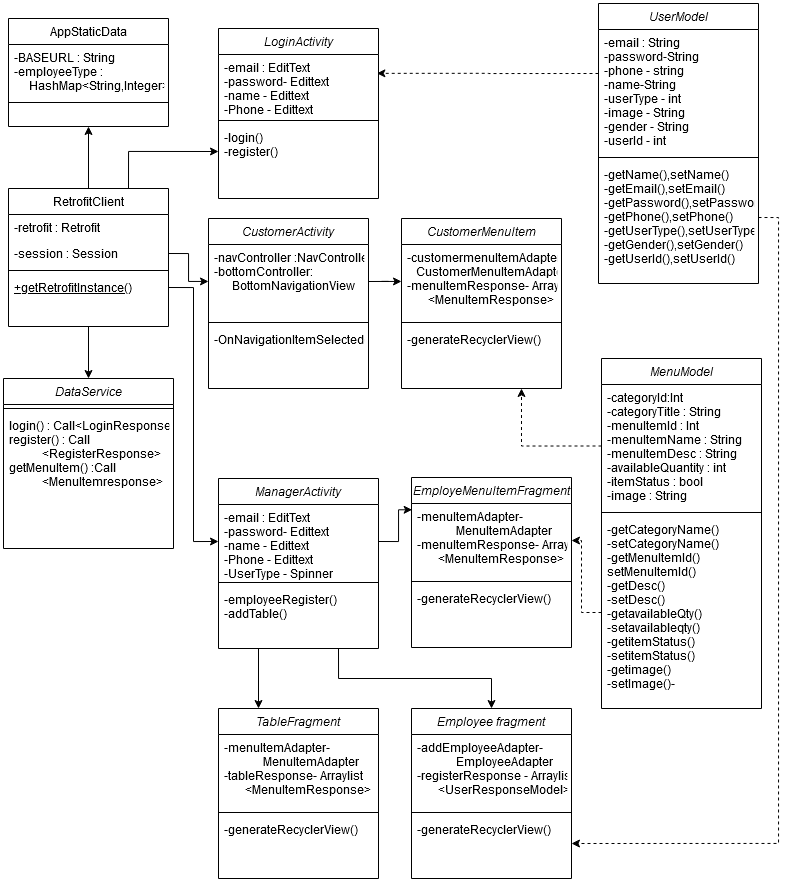

The diagram above was exported from draw.io. Its source (the exported page's mxGraphModel, read from the mxfile embedded in the PNG):
<mxGraphModel dx="1221" dy="644" grid="1" gridSize="10" guides="1" tooltips="1" connect="1" arrows="1" fold="1" page="1" pageScale="1" pageWidth="827" pageHeight="1169" math="0" shadow="0">
  <root>
    <mxCell id="WIyWlLk6GJQsqaUBKTNV-0" />
    <mxCell id="WIyWlLk6GJQsqaUBKTNV-1" parent="WIyWlLk6GJQsqaUBKTNV-0" />
    <mxCell id="jvNDfcUsXLkThK8gVC4X-62" style="edgeStyle=orthogonalEdgeStyle;rounded=0;orthogonalLoop=1;jettySize=auto;html=1;exitX=0.5;exitY=0;exitDx=0;exitDy=0;entryX=0.5;entryY=1;entryDx=0;entryDy=0;" edge="1" parent="WIyWlLk6GJQsqaUBKTNV-1" source="zkfFHV4jXpPFQw0GAbJ--6" target="jvNDfcUsXLkThK8gVC4X-51">
      <mxGeometry relative="1" as="geometry" />
    </mxCell>
    <mxCell id="jvNDfcUsXLkThK8gVC4X-63" style="edgeStyle=orthogonalEdgeStyle;rounded=0;orthogonalLoop=1;jettySize=auto;html=1;exitX=0.5;exitY=1;exitDx=0;exitDy=0;entryX=0.5;entryY=0;entryDx=0;entryDy=0;" edge="1" parent="WIyWlLk6GJQsqaUBKTNV-1" source="zkfFHV4jXpPFQw0GAbJ--6" target="jvNDfcUsXLkThK8gVC4X-42">
      <mxGeometry relative="1" as="geometry" />
    </mxCell>
    <mxCell id="jvNDfcUsXLkThK8gVC4X-70" style="edgeStyle=orthogonalEdgeStyle;rounded=0;orthogonalLoop=1;jettySize=auto;html=1;exitX=0.75;exitY=0;exitDx=0;exitDy=0;entryX=0;entryY=0.5;entryDx=0;entryDy=0;" edge="1" parent="WIyWlLk6GJQsqaUBKTNV-1" source="zkfFHV4jXpPFQw0GAbJ--6" target="zkfFHV4jXpPFQw0GAbJ--5">
      <mxGeometry relative="1" as="geometry" />
    </mxCell>
    <mxCell id="zkfFHV4jXpPFQw0GAbJ--6" value="RetrofitClient" style="swimlane;fontStyle=0;align=center;verticalAlign=top;childLayout=stackLayout;horizontal=1;startSize=26;horizontalStack=0;resizeParent=1;resizeLast=0;collapsible=1;marginBottom=0;rounded=0;shadow=0;strokeWidth=1;" parent="WIyWlLk6GJQsqaUBKTNV-1" vertex="1">
      <mxGeometry x="20" y="210" width="160" height="138" as="geometry">
        <mxRectangle x="130" y="380" width="160" height="26" as="alternateBounds" />
      </mxGeometry>
    </mxCell>
    <mxCell id="zkfFHV4jXpPFQw0GAbJ--7" value="-retrofit : Retrofit" style="text;align=left;verticalAlign=top;spacingLeft=4;spacingRight=4;overflow=hidden;rotatable=0;points=[[0,0.5],[1,0.5]];portConstraint=eastwest;" parent="zkfFHV4jXpPFQw0GAbJ--6" vertex="1">
      <mxGeometry y="26" width="160" height="26" as="geometry" />
    </mxCell>
    <mxCell id="zkfFHV4jXpPFQw0GAbJ--8" value="-session : Session" style="text;align=left;verticalAlign=top;spacingLeft=4;spacingRight=4;overflow=hidden;rotatable=0;points=[[0,0.5],[1,0.5]];portConstraint=eastwest;rounded=0;shadow=0;html=0;" parent="zkfFHV4jXpPFQw0GAbJ--6" vertex="1">
      <mxGeometry y="52" width="160" height="26" as="geometry" />
    </mxCell>
    <mxCell id="zkfFHV4jXpPFQw0GAbJ--9" value="" style="line;html=1;strokeWidth=1;align=left;verticalAlign=middle;spacingTop=-1;spacingLeft=3;spacingRight=3;rotatable=0;labelPosition=right;points=[];portConstraint=eastwest;" parent="zkfFHV4jXpPFQw0GAbJ--6" vertex="1">
      <mxGeometry y="78" width="160" height="8" as="geometry" />
    </mxCell>
    <mxCell id="zkfFHV4jXpPFQw0GAbJ--10" value="+getRetrofitInstance()" style="text;align=left;verticalAlign=top;spacingLeft=4;spacingRight=4;overflow=hidden;rotatable=0;points=[[0,0.5],[1,0.5]];portConstraint=eastwest;fontStyle=4" parent="zkfFHV4jXpPFQw0GAbJ--6" vertex="1">
      <mxGeometry y="86" width="160" height="26" as="geometry" />
    </mxCell>
    <mxCell id="zkfFHV4jXpPFQw0GAbJ--0" value="LoginActivity" style="swimlane;fontStyle=2;align=center;verticalAlign=top;childLayout=stackLayout;horizontal=1;startSize=26;horizontalStack=0;resizeParent=1;resizeLast=0;collapsible=1;marginBottom=0;rounded=0;shadow=0;strokeWidth=1;" parent="WIyWlLk6GJQsqaUBKTNV-1" vertex="1">
      <mxGeometry x="230" y="50" width="160" height="170" as="geometry">
        <mxRectangle x="230" y="140" width="160" height="26" as="alternateBounds" />
      </mxGeometry>
    </mxCell>
    <mxCell id="zkfFHV4jXpPFQw0GAbJ--2" value="-email : EditText &#10;-password- Edittext&#10;-name - Edittext&#10;-Phone - Edittext&#10;" style="text;align=left;verticalAlign=top;spacingLeft=4;spacingRight=4;overflow=hidden;rotatable=0;points=[[0,0.5],[1,0.5]];portConstraint=eastwest;rounded=0;shadow=0;html=0;" parent="zkfFHV4jXpPFQw0GAbJ--0" vertex="1">
      <mxGeometry y="26" width="160" height="62" as="geometry" />
    </mxCell>
    <mxCell id="zkfFHV4jXpPFQw0GAbJ--4" value="" style="line;html=1;strokeWidth=1;align=left;verticalAlign=middle;spacingTop=-1;spacingLeft=3;spacingRight=3;rotatable=0;labelPosition=right;points=[];portConstraint=eastwest;" parent="zkfFHV4jXpPFQw0GAbJ--0" vertex="1">
      <mxGeometry y="88" width="160" height="8" as="geometry" />
    </mxCell>
    <mxCell id="zkfFHV4jXpPFQw0GAbJ--5" value="-login()&#10;-register()&#10;" style="text;align=left;verticalAlign=top;spacingLeft=4;spacingRight=4;overflow=hidden;rotatable=0;points=[[0,0.5],[1,0.5]];portConstraint=eastwest;" parent="zkfFHV4jXpPFQw0GAbJ--0" vertex="1">
      <mxGeometry y="96" width="160" height="54" as="geometry" />
    </mxCell>
    <mxCell id="jvNDfcUsXLkThK8gVC4X-80" style="edgeStyle=orthogonalEdgeStyle;rounded=0;orthogonalLoop=1;jettySize=auto;html=1;exitX=0;exitY=0.25;exitDx=0;exitDy=0;entryX=0.99;entryY=0.304;entryDx=0;entryDy=0;entryPerimeter=0;dashed=1;" edge="1" parent="WIyWlLk6GJQsqaUBKTNV-1" source="jvNDfcUsXLkThK8gVC4X-34" target="zkfFHV4jXpPFQw0GAbJ--2">
      <mxGeometry relative="1" as="geometry" />
    </mxCell>
    <mxCell id="jvNDfcUsXLkThK8gVC4X-92" style="edgeStyle=orthogonalEdgeStyle;rounded=0;orthogonalLoop=1;jettySize=auto;html=1;exitX=1;exitY=0.5;exitDx=0;exitDy=0;entryX=1;entryY=0.5;entryDx=0;entryDy=0;dashed=1;" edge="1" parent="WIyWlLk6GJQsqaUBKTNV-1" source="jvNDfcUsXLkThK8gVC4X-37" target="jvNDfcUsXLkThK8gVC4X-13">
      <mxGeometry relative="1" as="geometry" />
    </mxCell>
    <mxCell id="jvNDfcUsXLkThK8gVC4X-42" value="DataService" style="swimlane;fontStyle=2;align=center;verticalAlign=top;childLayout=stackLayout;horizontal=1;startSize=26;horizontalStack=0;resizeParent=1;resizeLast=0;collapsible=1;marginBottom=0;rounded=0;shadow=0;strokeWidth=1;" vertex="1" parent="WIyWlLk6GJQsqaUBKTNV-1">
      <mxGeometry x="15" y="400" width="170" height="170" as="geometry">
        <mxRectangle x="230" y="140" width="160" height="26" as="alternateBounds" />
      </mxGeometry>
    </mxCell>
    <mxCell id="jvNDfcUsXLkThK8gVC4X-44" value="" style="line;html=1;strokeWidth=1;align=left;verticalAlign=middle;spacingTop=-1;spacingLeft=3;spacingRight=3;rotatable=0;labelPosition=right;points=[];portConstraint=eastwest;" vertex="1" parent="jvNDfcUsXLkThK8gVC4X-42">
      <mxGeometry y="26" width="170" height="8" as="geometry" />
    </mxCell>
    <mxCell id="jvNDfcUsXLkThK8gVC4X-45" value="login() : Call&lt;LoginResponse&gt;&#10;register() : Call&#10;           &lt;RegisterResponse&gt;&#10;getMenuItem() :Call&#10;           &lt;MenuItemresponse&gt;" style="text;align=left;verticalAlign=top;spacingLeft=4;spacingRight=4;overflow=hidden;rotatable=0;points=[[0,0.5],[1,0.5]];portConstraint=eastwest;" vertex="1" parent="jvNDfcUsXLkThK8gVC4X-42">
      <mxGeometry y="34" width="170" height="96" as="geometry" />
    </mxCell>
    <mxCell id="jvNDfcUsXLkThK8gVC4X-51" value="AppStaticData" style="swimlane;fontStyle=0;align=center;verticalAlign=top;childLayout=stackLayout;horizontal=1;startSize=26;horizontalStack=0;resizeParent=1;resizeLast=0;collapsible=1;marginBottom=0;rounded=0;shadow=0;strokeWidth=1;" vertex="1" parent="WIyWlLk6GJQsqaUBKTNV-1">
      <mxGeometry x="20" y="40" width="160" height="108" as="geometry">
        <mxRectangle x="130" y="380" width="160" height="26" as="alternateBounds" />
      </mxGeometry>
    </mxCell>
    <mxCell id="jvNDfcUsXLkThK8gVC4X-52" value="-BASEURL : String&#10;-employeeType : &#10;     HashMap&lt;String,Integer&gt;&#10;" style="text;align=left;verticalAlign=top;spacingLeft=4;spacingRight=4;overflow=hidden;rotatable=0;points=[[0,0.5],[1,0.5]];portConstraint=eastwest;" vertex="1" parent="jvNDfcUsXLkThK8gVC4X-51">
      <mxGeometry y="26" width="160" height="54" as="geometry" />
    </mxCell>
    <mxCell id="jvNDfcUsXLkThK8gVC4X-54" value="" style="line;html=1;strokeWidth=1;align=left;verticalAlign=middle;spacingTop=-1;spacingLeft=3;spacingRight=3;rotatable=0;labelPosition=right;points=[];portConstraint=eastwest;" vertex="1" parent="jvNDfcUsXLkThK8gVC4X-51">
      <mxGeometry y="80" width="160" height="8" as="geometry" />
    </mxCell>
    <mxCell id="jvNDfcUsXLkThK8gVC4X-26" value="CustomerActivity" style="swimlane;fontStyle=2;align=center;verticalAlign=top;childLayout=stackLayout;horizontal=1;startSize=26;horizontalStack=0;resizeParent=1;resizeLast=0;collapsible=1;marginBottom=0;rounded=0;shadow=0;strokeWidth=1;" vertex="1" parent="WIyWlLk6GJQsqaUBKTNV-1">
      <mxGeometry x="220" y="240" width="160" height="170" as="geometry">
        <mxRectangle x="230" y="140" width="160" height="26" as="alternateBounds" />
      </mxGeometry>
    </mxCell>
    <mxCell id="jvNDfcUsXLkThK8gVC4X-27" value="-navController :NavController&#10;-bottomController: &#10;      BottomNavigationView&#10;&#10;&#10;" style="text;align=left;verticalAlign=top;spacingLeft=4;spacingRight=4;overflow=hidden;rotatable=0;points=[[0,0.5],[1,0.5]];portConstraint=eastwest;rounded=0;shadow=0;html=0;" vertex="1" parent="jvNDfcUsXLkThK8gVC4X-26">
      <mxGeometry y="26" width="160" height="74" as="geometry" />
    </mxCell>
    <mxCell id="jvNDfcUsXLkThK8gVC4X-28" value="" style="line;html=1;strokeWidth=1;align=left;verticalAlign=middle;spacingTop=-1;spacingLeft=3;spacingRight=3;rotatable=0;labelPosition=right;points=[];portConstraint=eastwest;" vertex="1" parent="jvNDfcUsXLkThK8gVC4X-26">
      <mxGeometry y="100" width="160" height="8" as="geometry" />
    </mxCell>
    <mxCell id="jvNDfcUsXLkThK8gVC4X-29" value="-OnNavigationItemSelected()" style="text;align=left;verticalAlign=top;spacingLeft=4;spacingRight=4;overflow=hidden;rotatable=0;points=[[0,0.5],[1,0.5]];portConstraint=eastwest;" vertex="1" parent="jvNDfcUsXLkThK8gVC4X-26">
      <mxGeometry y="108" width="160" height="54" as="geometry" />
    </mxCell>
    <mxCell id="jvNDfcUsXLkThK8gVC4X-89" style="edgeStyle=orthogonalEdgeStyle;rounded=0;orthogonalLoop=1;jettySize=auto;html=1;exitX=0.25;exitY=1;exitDx=0;exitDy=0;entryX=0.25;entryY=0;entryDx=0;entryDy=0;" edge="1" parent="WIyWlLk6GJQsqaUBKTNV-1" source="jvNDfcUsXLkThK8gVC4X-0" target="jvNDfcUsXLkThK8gVC4X-18">
      <mxGeometry relative="1" as="geometry" />
    </mxCell>
    <mxCell id="jvNDfcUsXLkThK8gVC4X-91" style="edgeStyle=orthogonalEdgeStyle;rounded=0;orthogonalLoop=1;jettySize=auto;html=1;exitX=0.75;exitY=1;exitDx=0;exitDy=0;" edge="1" parent="WIyWlLk6GJQsqaUBKTNV-1" source="jvNDfcUsXLkThK8gVC4X-0" target="jvNDfcUsXLkThK8gVC4X-10">
      <mxGeometry relative="1" as="geometry" />
    </mxCell>
    <mxCell id="jvNDfcUsXLkThK8gVC4X-0" value="ManagerActivity" style="swimlane;fontStyle=2;align=center;verticalAlign=top;childLayout=stackLayout;horizontal=1;startSize=26;horizontalStack=0;resizeParent=1;resizeLast=0;collapsible=1;marginBottom=0;rounded=0;shadow=0;strokeWidth=1;" vertex="1" parent="WIyWlLk6GJQsqaUBKTNV-1">
      <mxGeometry x="230" y="500" width="160" height="170" as="geometry">
        <mxRectangle x="230" y="140" width="160" height="26" as="alternateBounds" />
      </mxGeometry>
    </mxCell>
    <mxCell id="jvNDfcUsXLkThK8gVC4X-1" value="-email : EditText &#10;-password- Edittext&#10;-name - Edittext&#10;-Phone - Edittext&#10;-UserType - Spinner&#10;" style="text;align=left;verticalAlign=top;spacingLeft=4;spacingRight=4;overflow=hidden;rotatable=0;points=[[0,0.5],[1,0.5]];portConstraint=eastwest;rounded=0;shadow=0;html=0;" vertex="1" parent="jvNDfcUsXLkThK8gVC4X-0">
      <mxGeometry y="26" width="160" height="74" as="geometry" />
    </mxCell>
    <mxCell id="jvNDfcUsXLkThK8gVC4X-2" value="" style="line;html=1;strokeWidth=1;align=left;verticalAlign=middle;spacingTop=-1;spacingLeft=3;spacingRight=3;rotatable=0;labelPosition=right;points=[];portConstraint=eastwest;" vertex="1" parent="jvNDfcUsXLkThK8gVC4X-0">
      <mxGeometry y="100" width="160" height="8" as="geometry" />
    </mxCell>
    <mxCell id="jvNDfcUsXLkThK8gVC4X-3" value="-employeeRegister()&#10;-addTable()&#10;" style="text;align=left;verticalAlign=top;spacingLeft=4;spacingRight=4;overflow=hidden;rotatable=0;points=[[0,0.5],[1,0.5]];portConstraint=eastwest;" vertex="1" parent="jvNDfcUsXLkThK8gVC4X-0">
      <mxGeometry y="108" width="160" height="54" as="geometry" />
    </mxCell>
    <mxCell id="jvNDfcUsXLkThK8gVC4X-71" style="edgeStyle=orthogonalEdgeStyle;rounded=0;orthogonalLoop=1;jettySize=auto;html=1;exitX=1;exitY=0.5;exitDx=0;exitDy=0;" edge="1" parent="WIyWlLk6GJQsqaUBKTNV-1" source="jvNDfcUsXLkThK8gVC4X-27" target="jvNDfcUsXLkThK8gVC4X-31">
      <mxGeometry relative="1" as="geometry" />
    </mxCell>
    <mxCell id="jvNDfcUsXLkThK8gVC4X-77" style="edgeStyle=orthogonalEdgeStyle;rounded=0;orthogonalLoop=1;jettySize=auto;html=1;exitX=1;exitY=0.5;exitDx=0;exitDy=0;" edge="1" parent="WIyWlLk6GJQsqaUBKTNV-1" source="zkfFHV4jXpPFQw0GAbJ--8" target="jvNDfcUsXLkThK8gVC4X-27">
      <mxGeometry relative="1" as="geometry" />
    </mxCell>
    <mxCell id="jvNDfcUsXLkThK8gVC4X-78" style="edgeStyle=orthogonalEdgeStyle;rounded=0;orthogonalLoop=1;jettySize=auto;html=1;exitX=1;exitY=0.5;exitDx=0;exitDy=0;entryX=0;entryY=0.5;entryDx=0;entryDy=0;" edge="1" parent="WIyWlLk6GJQsqaUBKTNV-1" source="zkfFHV4jXpPFQw0GAbJ--10" target="jvNDfcUsXLkThK8gVC4X-1">
      <mxGeometry relative="1" as="geometry" />
    </mxCell>
    <mxCell id="jvNDfcUsXLkThK8gVC4X-30" value="CustomerMenuItem&#10;" style="swimlane;fontStyle=2;align=center;verticalAlign=top;childLayout=stackLayout;horizontal=1;startSize=26;horizontalStack=0;resizeParent=1;resizeLast=0;collapsible=1;marginBottom=0;rounded=0;shadow=0;strokeWidth=1;" vertex="1" parent="WIyWlLk6GJQsqaUBKTNV-1">
      <mxGeometry x="413" y="240" width="160" height="170" as="geometry">
        <mxRectangle x="230" y="140" width="160" height="26" as="alternateBounds" />
      </mxGeometry>
    </mxCell>
    <mxCell id="jvNDfcUsXLkThK8gVC4X-31" value="-customermenuItemAdapter-&#10;   CustomerMenuItemAdapter&#10;-menuItemResponse- Arraylist&#10;       &lt;MenuItemResponse&gt;&#10;&#10;&#10;" style="text;align=left;verticalAlign=top;spacingLeft=4;spacingRight=4;overflow=hidden;rotatable=0;points=[[0,0.5],[1,0.5]];portConstraint=eastwest;rounded=0;shadow=0;html=0;" vertex="1" parent="jvNDfcUsXLkThK8gVC4X-30">
      <mxGeometry y="26" width="160" height="74" as="geometry" />
    </mxCell>
    <mxCell id="jvNDfcUsXLkThK8gVC4X-32" value="" style="line;html=1;strokeWidth=1;align=left;verticalAlign=middle;spacingTop=-1;spacingLeft=3;spacingRight=3;rotatable=0;labelPosition=right;points=[];portConstraint=eastwest;" vertex="1" parent="jvNDfcUsXLkThK8gVC4X-30">
      <mxGeometry y="100" width="160" height="8" as="geometry" />
    </mxCell>
    <mxCell id="jvNDfcUsXLkThK8gVC4X-33" value="-generateRecyclerView()" style="text;align=left;verticalAlign=top;spacingLeft=4;spacingRight=4;overflow=hidden;rotatable=0;points=[[0,0.5],[1,0.5]];portConstraint=eastwest;" vertex="1" parent="jvNDfcUsXLkThK8gVC4X-30">
      <mxGeometry y="108" width="160" height="54" as="geometry" />
    </mxCell>
    <mxCell id="jvNDfcUsXLkThK8gVC4X-81" style="edgeStyle=orthogonalEdgeStyle;rounded=0;orthogonalLoop=1;jettySize=auto;html=1;exitX=0;exitY=0.25;exitDx=0;exitDy=0;entryX=0.75;entryY=1;entryDx=0;entryDy=0;dashed=1;" edge="1" parent="WIyWlLk6GJQsqaUBKTNV-1" source="jvNDfcUsXLkThK8gVC4X-38" target="jvNDfcUsXLkThK8gVC4X-30">
      <mxGeometry relative="1" as="geometry" />
    </mxCell>
    <mxCell id="jvNDfcUsXLkThK8gVC4X-38" value="MenuModel" style="swimlane;fontStyle=2;align=center;verticalAlign=top;childLayout=stackLayout;horizontal=1;startSize=26;horizontalStack=0;resizeParent=1;resizeLast=0;collapsible=1;marginBottom=0;rounded=0;shadow=0;strokeWidth=1;" vertex="1" parent="WIyWlLk6GJQsqaUBKTNV-1">
      <mxGeometry x="613" y="380" width="160" height="350" as="geometry">
        <mxRectangle x="230" y="140" width="160" height="26" as="alternateBounds" />
      </mxGeometry>
    </mxCell>
    <mxCell id="jvNDfcUsXLkThK8gVC4X-39" value="-categoryId:Int&#10;-categoryTitle : String&#10;-menuItemId : Int&#10;-menuItemName : String&#10;-menuItemDesc : String&#10;-availableQuantity : int&#10;-itemStatus : bool&#10;-image : String&#10;" style="text;align=left;verticalAlign=top;spacingLeft=4;spacingRight=4;overflow=hidden;rotatable=0;points=[[0,0.5],[1,0.5]];portConstraint=eastwest;rounded=0;shadow=0;html=0;" vertex="1" parent="jvNDfcUsXLkThK8gVC4X-38">
      <mxGeometry y="26" width="160" height="124" as="geometry" />
    </mxCell>
    <mxCell id="jvNDfcUsXLkThK8gVC4X-40" value="" style="line;html=1;strokeWidth=1;align=left;verticalAlign=middle;spacingTop=-1;spacingLeft=3;spacingRight=3;rotatable=0;labelPosition=right;points=[];portConstraint=eastwest;" vertex="1" parent="jvNDfcUsXLkThK8gVC4X-38">
      <mxGeometry y="150" width="160" height="8" as="geometry" />
    </mxCell>
    <mxCell id="jvNDfcUsXLkThK8gVC4X-41" value="-getCategoryName()&#10;-setCategoryName()&#10;-getMenuItemId()&#10;setMenuItemId()&#10;-getDesc()&#10;-setDesc()&#10;-getavailableQty()&#10;-setavailableqty()&#10;-getitemStatus()&#10;-setitemStatus()&#10;-getimage()&#10;-setImage()-&#10;" style="text;align=left;verticalAlign=top;spacingLeft=4;spacingRight=4;overflow=hidden;rotatable=0;points=[[0,0.5],[1,0.5]];portConstraint=eastwest;" vertex="1" parent="jvNDfcUsXLkThK8gVC4X-38">
      <mxGeometry y="158" width="160" height="192" as="geometry" />
    </mxCell>
    <mxCell id="jvNDfcUsXLkThK8gVC4X-34" value="UserModel" style="swimlane;fontStyle=2;align=center;verticalAlign=top;childLayout=stackLayout;horizontal=1;startSize=26;horizontalStack=0;resizeParent=1;resizeLast=0;collapsible=1;marginBottom=0;rounded=0;shadow=0;strokeWidth=1;" vertex="1" parent="WIyWlLk6GJQsqaUBKTNV-1">
      <mxGeometry x="610" y="25" width="160" height="280" as="geometry">
        <mxRectangle x="230" y="140" width="160" height="26" as="alternateBounds" />
      </mxGeometry>
    </mxCell>
    <mxCell id="jvNDfcUsXLkThK8gVC4X-35" value="-email : String&#10;-password-String&#10;-phone - string&#10;-name-String&#10;-userType - int&#10;-image - String&#10;-gender - String&#10;-userId - int&#10;" style="text;align=left;verticalAlign=top;spacingLeft=4;spacingRight=4;overflow=hidden;rotatable=0;points=[[0,0.5],[1,0.5]];portConstraint=eastwest;rounded=0;shadow=0;html=0;" vertex="1" parent="jvNDfcUsXLkThK8gVC4X-34">
      <mxGeometry y="26" width="160" height="124" as="geometry" />
    </mxCell>
    <mxCell id="jvNDfcUsXLkThK8gVC4X-36" value="" style="line;html=1;strokeWidth=1;align=left;verticalAlign=middle;spacingTop=-1;spacingLeft=3;spacingRight=3;rotatable=0;labelPosition=right;points=[];portConstraint=eastwest;" vertex="1" parent="jvNDfcUsXLkThK8gVC4X-34">
      <mxGeometry y="150" width="160" height="8" as="geometry" />
    </mxCell>
    <mxCell id="jvNDfcUsXLkThK8gVC4X-37" value="-getName(),setName()&#10;-getEmail(),setEmail()&#10;-getPassword(),setPassword()&#10;-getPhone(),setPhone()&#10;-getUserType(),setUserType()&#10;-getGender(),setGender()&#10;-getUserId(),setUserId()&#10;&#10;" style="text;align=left;verticalAlign=top;spacingLeft=4;spacingRight=4;overflow=hidden;rotatable=0;points=[[0,0.5],[1,0.5]];portConstraint=eastwest;" vertex="1" parent="jvNDfcUsXLkThK8gVC4X-34">
      <mxGeometry y="158" width="160" height="112" as="geometry" />
    </mxCell>
    <mxCell id="jvNDfcUsXLkThK8gVC4X-18" value="TableFragment" style="swimlane;fontStyle=2;align=center;verticalAlign=top;childLayout=stackLayout;horizontal=1;startSize=26;horizontalStack=0;resizeParent=1;resizeLast=0;collapsible=1;marginBottom=0;rounded=0;shadow=0;strokeWidth=1;" vertex="1" parent="WIyWlLk6GJQsqaUBKTNV-1">
      <mxGeometry x="230" y="730" width="160" height="170" as="geometry">
        <mxRectangle x="230" y="140" width="160" height="26" as="alternateBounds" />
      </mxGeometry>
    </mxCell>
    <mxCell id="jvNDfcUsXLkThK8gVC4X-19" value="-menuItemAdapter-&#10;             MenuItemAdapter&#10;-tableResponse- Arraylist&#10;       &lt;MenuItemResponse&gt;&#10;&#10;&#10;" style="text;align=left;verticalAlign=top;spacingLeft=4;spacingRight=4;overflow=hidden;rotatable=0;points=[[0,0.5],[1,0.5]];portConstraint=eastwest;rounded=0;shadow=0;html=0;" vertex="1" parent="jvNDfcUsXLkThK8gVC4X-18">
      <mxGeometry y="26" width="160" height="74" as="geometry" />
    </mxCell>
    <mxCell id="jvNDfcUsXLkThK8gVC4X-20" value="" style="line;html=1;strokeWidth=1;align=left;verticalAlign=middle;spacingTop=-1;spacingLeft=3;spacingRight=3;rotatable=0;labelPosition=right;points=[];portConstraint=eastwest;" vertex="1" parent="jvNDfcUsXLkThK8gVC4X-18">
      <mxGeometry y="100" width="160" height="8" as="geometry" />
    </mxCell>
    <mxCell id="jvNDfcUsXLkThK8gVC4X-21" value="-generateRecyclerView()" style="text;align=left;verticalAlign=top;spacingLeft=4;spacingRight=4;overflow=hidden;rotatable=0;points=[[0,0.5],[1,0.5]];portConstraint=eastwest;" vertex="1" parent="jvNDfcUsXLkThK8gVC4X-18">
      <mxGeometry y="108" width="160" height="54" as="geometry" />
    </mxCell>
    <mxCell id="jvNDfcUsXLkThK8gVC4X-83" style="edgeStyle=orthogonalEdgeStyle;rounded=0;orthogonalLoop=1;jettySize=auto;html=1;exitX=0;exitY=0.5;exitDx=0;exitDy=0;entryX=1;entryY=0.5;entryDx=0;entryDy=0;dashed=1;" edge="1" parent="WIyWlLk6GJQsqaUBKTNV-1" source="jvNDfcUsXLkThK8gVC4X-41" target="jvNDfcUsXLkThK8gVC4X-15">
      <mxGeometry relative="1" as="geometry" />
    </mxCell>
    <mxCell id="jvNDfcUsXLkThK8gVC4X-14" value="EmployeMenuItemFragment" style="swimlane;fontStyle=2;align=center;verticalAlign=top;childLayout=stackLayout;horizontal=1;startSize=26;horizontalStack=0;resizeParent=1;resizeLast=0;collapsible=1;marginBottom=0;rounded=0;shadow=0;strokeWidth=1;" vertex="1" parent="WIyWlLk6GJQsqaUBKTNV-1">
      <mxGeometry x="423" y="499" width="160" height="170" as="geometry">
        <mxRectangle x="230" y="140" width="160" height="26" as="alternateBounds" />
      </mxGeometry>
    </mxCell>
    <mxCell id="jvNDfcUsXLkThK8gVC4X-15" value="-menuItemAdapter-&#10;             MenuItemAdapter&#10;-menuItemResponse- Arraylist&#10;       &lt;MenuItemResponse&gt;&#10;&#10;&#10;" style="text;align=left;verticalAlign=top;spacingLeft=4;spacingRight=4;overflow=hidden;rotatable=0;points=[[0,0.5],[1,0.5]];portConstraint=eastwest;rounded=0;shadow=0;html=0;" vertex="1" parent="jvNDfcUsXLkThK8gVC4X-14">
      <mxGeometry y="26" width="160" height="74" as="geometry" />
    </mxCell>
    <mxCell id="jvNDfcUsXLkThK8gVC4X-16" value="" style="line;html=1;strokeWidth=1;align=left;verticalAlign=middle;spacingTop=-1;spacingLeft=3;spacingRight=3;rotatable=0;labelPosition=right;points=[];portConstraint=eastwest;" vertex="1" parent="jvNDfcUsXLkThK8gVC4X-14">
      <mxGeometry y="100" width="160" height="8" as="geometry" />
    </mxCell>
    <mxCell id="jvNDfcUsXLkThK8gVC4X-17" value="-generateRecyclerView()" style="text;align=left;verticalAlign=top;spacingLeft=4;spacingRight=4;overflow=hidden;rotatable=0;points=[[0,0.5],[1,0.5]];portConstraint=eastwest;" vertex="1" parent="jvNDfcUsXLkThK8gVC4X-14">
      <mxGeometry y="108" width="160" height="54" as="geometry" />
    </mxCell>
    <mxCell id="jvNDfcUsXLkThK8gVC4X-10" value="Employee fragment" style="swimlane;fontStyle=2;align=center;verticalAlign=top;childLayout=stackLayout;horizontal=1;startSize=26;horizontalStack=0;resizeParent=1;resizeLast=0;collapsible=1;marginBottom=0;rounded=0;shadow=0;strokeWidth=1;" vertex="1" parent="WIyWlLk6GJQsqaUBKTNV-1">
      <mxGeometry x="423" y="730" width="160" height="170" as="geometry">
        <mxRectangle x="230" y="140" width="160" height="26" as="alternateBounds" />
      </mxGeometry>
    </mxCell>
    <mxCell id="jvNDfcUsXLkThK8gVC4X-11" value="-addEmployeeAdapter-&#10;             EmployeeAdapter&#10;-registerResponse - Arraylist&#10;       &lt;UserResponseModel&gt;&#10;&#10;&#10;" style="text;align=left;verticalAlign=top;spacingLeft=4;spacingRight=4;overflow=hidden;rotatable=0;points=[[0,0.5],[1,0.5]];portConstraint=eastwest;rounded=0;shadow=0;html=0;" vertex="1" parent="jvNDfcUsXLkThK8gVC4X-10">
      <mxGeometry y="26" width="160" height="74" as="geometry" />
    </mxCell>
    <mxCell id="jvNDfcUsXLkThK8gVC4X-12" value="" style="line;html=1;strokeWidth=1;align=left;verticalAlign=middle;spacingTop=-1;spacingLeft=3;spacingRight=3;rotatable=0;labelPosition=right;points=[];portConstraint=eastwest;" vertex="1" parent="jvNDfcUsXLkThK8gVC4X-10">
      <mxGeometry y="100" width="160" height="8" as="geometry" />
    </mxCell>
    <mxCell id="jvNDfcUsXLkThK8gVC4X-13" value="-generateRecyclerView()" style="text;align=left;verticalAlign=top;spacingLeft=4;spacingRight=4;overflow=hidden;rotatable=0;points=[[0,0.5],[1,0.5]];portConstraint=eastwest;" vertex="1" parent="jvNDfcUsXLkThK8gVC4X-10">
      <mxGeometry y="108" width="160" height="54" as="geometry" />
    </mxCell>
    <mxCell id="jvNDfcUsXLkThK8gVC4X-88" style="edgeStyle=orthogonalEdgeStyle;rounded=0;orthogonalLoop=1;jettySize=auto;html=1;exitX=1;exitY=0.5;exitDx=0;exitDy=0;entryX=0.004;entryY=0.085;entryDx=0;entryDy=0;entryPerimeter=0;" edge="1" parent="WIyWlLk6GJQsqaUBKTNV-1" source="jvNDfcUsXLkThK8gVC4X-1" target="jvNDfcUsXLkThK8gVC4X-15">
      <mxGeometry relative="1" as="geometry" />
    </mxCell>
  </root>
</mxGraphModel>